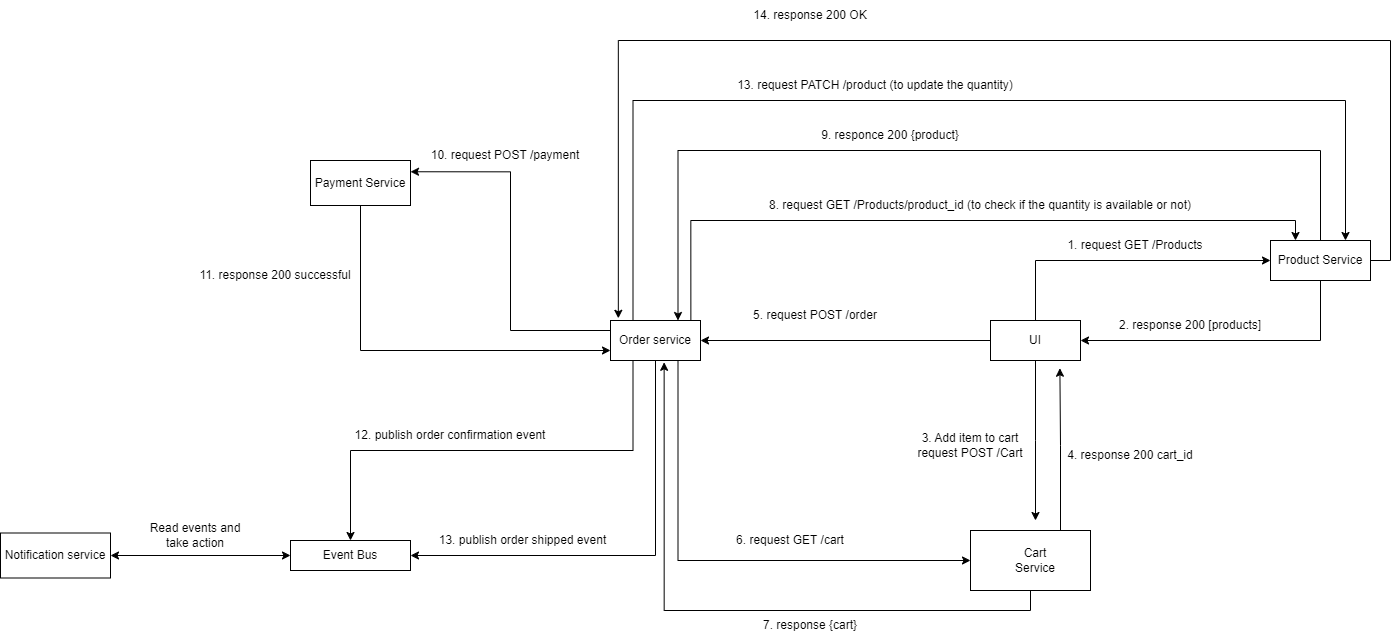

The diagram above was exported from draw.io. Its source (the exported page's mxGraphModel, read from the mxfile embedded in the PNG):
<mxGraphModel dx="2860" dy="1315" grid="1" gridSize="10" guides="1" tooltips="1" connect="1" arrows="1" fold="1" page="1" pageScale="1" pageWidth="400" pageHeight="400" math="0" shadow="0">
  <root>
    <mxCell id="0" />
    <mxCell id="1" parent="0" />
    <mxCell id="uYhUiyVAajLyy036hL6C-9" style="edgeStyle=orthogonalEdgeStyle;rounded=0;orthogonalLoop=1;jettySize=auto;html=1;exitX=0.5;exitY=0;exitDx=0;exitDy=0;entryX=0;entryY=0.5;entryDx=0;entryDy=0;" edge="1" parent="1" source="uYhUiyVAajLyy036hL6C-1" target="uYhUiyVAajLyy036hL6C-2">
      <mxGeometry relative="1" as="geometry" />
    </mxCell>
    <mxCell id="uYhUiyVAajLyy036hL6C-16" style="edgeStyle=orthogonalEdgeStyle;rounded=0;orthogonalLoop=1;jettySize=auto;html=1;exitX=0.5;exitY=1;exitDx=0;exitDy=0;" edge="1" parent="1" source="uYhUiyVAajLyy036hL6C-1">
      <mxGeometry relative="1" as="geometry">
        <mxPoint x="115" y="340" as="targetPoint" />
      </mxGeometry>
    </mxCell>
    <mxCell id="uYhUiyVAajLyy036hL6C-24" style="edgeStyle=orthogonalEdgeStyle;rounded=0;orthogonalLoop=1;jettySize=auto;html=1;exitX=0;exitY=0.5;exitDx=0;exitDy=0;entryX=1;entryY=0.5;entryDx=0;entryDy=0;" edge="1" parent="1" source="uYhUiyVAajLyy036hL6C-1" target="uYhUiyVAajLyy036hL6C-3">
      <mxGeometry relative="1" as="geometry" />
    </mxCell>
    <mxCell id="uYhUiyVAajLyy036hL6C-1" value="UI" style="rounded=0;whiteSpace=wrap;html=1;" vertex="1" parent="1">
      <mxGeometry x="70" y="140" width="90" height="40" as="geometry" />
    </mxCell>
    <mxCell id="uYhUiyVAajLyy036hL6C-13" style="edgeStyle=orthogonalEdgeStyle;rounded=0;orthogonalLoop=1;jettySize=auto;html=1;exitX=0.5;exitY=1;exitDx=0;exitDy=0;entryX=1;entryY=0.5;entryDx=0;entryDy=0;" edge="1" parent="1" source="uYhUiyVAajLyy036hL6C-2" target="uYhUiyVAajLyy036hL6C-1">
      <mxGeometry relative="1" as="geometry" />
    </mxCell>
    <mxCell id="uYhUiyVAajLyy036hL6C-53" style="edgeStyle=orthogonalEdgeStyle;rounded=0;orthogonalLoop=1;jettySize=auto;html=1;exitX=1;exitY=0.5;exitDx=0;exitDy=0;entryX=0.087;entryY=-0.055;entryDx=0;entryDy=0;entryPerimeter=0;" edge="1" parent="1" source="uYhUiyVAajLyy036hL6C-2" target="uYhUiyVAajLyy036hL6C-3">
      <mxGeometry relative="1" as="geometry">
        <Array as="points">
          <mxPoint x="470" y="80" />
          <mxPoint x="470" y="-140" />
          <mxPoint x="-302" y="-140" />
        </Array>
      </mxGeometry>
    </mxCell>
    <mxCell id="uYhUiyVAajLyy036hL6C-54" style="edgeStyle=orthogonalEdgeStyle;rounded=0;orthogonalLoop=1;jettySize=auto;html=1;exitX=0.5;exitY=0;exitDx=0;exitDy=0;entryX=0.75;entryY=0;entryDx=0;entryDy=0;" edge="1" parent="1" source="uYhUiyVAajLyy036hL6C-2" target="uYhUiyVAajLyy036hL6C-3">
      <mxGeometry relative="1" as="geometry">
        <Array as="points">
          <mxPoint x="400" y="-30" />
          <mxPoint x="-242" y="-30" />
        </Array>
      </mxGeometry>
    </mxCell>
    <mxCell id="uYhUiyVAajLyy036hL6C-2" value="Product Service" style="rounded=0;whiteSpace=wrap;html=1;" vertex="1" parent="1">
      <mxGeometry x="350" y="60" width="100" height="40" as="geometry" />
    </mxCell>
    <mxCell id="uYhUiyVAajLyy036hL6C-26" style="edgeStyle=orthogonalEdgeStyle;rounded=0;orthogonalLoop=1;jettySize=auto;html=1;exitX=0.75;exitY=1;exitDx=0;exitDy=0;entryX=0;entryY=0.5;entryDx=0;entryDy=0;" edge="1" parent="1" source="uYhUiyVAajLyy036hL6C-3" target="uYhUiyVAajLyy036hL6C-5">
      <mxGeometry relative="1" as="geometry" />
    </mxCell>
    <mxCell id="uYhUiyVAajLyy036hL6C-30" style="edgeStyle=orthogonalEdgeStyle;rounded=0;orthogonalLoop=1;jettySize=auto;html=1;exitX=0.893;exitY=0.013;exitDx=0;exitDy=0;entryX=0.25;entryY=0;entryDx=0;entryDy=0;exitPerimeter=0;" edge="1" parent="1" source="uYhUiyVAajLyy036hL6C-3" target="uYhUiyVAajLyy036hL6C-2">
      <mxGeometry relative="1" as="geometry" />
    </mxCell>
    <mxCell id="uYhUiyVAajLyy036hL6C-42" style="edgeStyle=orthogonalEdgeStyle;rounded=0;orthogonalLoop=1;jettySize=auto;html=1;exitX=0;exitY=0.25;exitDx=0;exitDy=0;entryX=1;entryY=0.25;entryDx=0;entryDy=0;" edge="1" parent="1" source="uYhUiyVAajLyy036hL6C-3" target="uYhUiyVAajLyy036hL6C-4">
      <mxGeometry relative="1" as="geometry" />
    </mxCell>
    <mxCell id="uYhUiyVAajLyy036hL6C-47" style="edgeStyle=orthogonalEdgeStyle;rounded=0;orthogonalLoop=1;jettySize=auto;html=1;exitX=0.25;exitY=1;exitDx=0;exitDy=0;entryX=0.5;entryY=0;entryDx=0;entryDy=0;" edge="1" parent="1" source="uYhUiyVAajLyy036hL6C-3" target="uYhUiyVAajLyy036hL6C-6">
      <mxGeometry relative="1" as="geometry" />
    </mxCell>
    <mxCell id="uYhUiyVAajLyy036hL6C-51" style="edgeStyle=orthogonalEdgeStyle;rounded=0;orthogonalLoop=1;jettySize=auto;html=1;exitX=0.25;exitY=0;exitDx=0;exitDy=0;entryX=0.75;entryY=0;entryDx=0;entryDy=0;" edge="1" parent="1" source="uYhUiyVAajLyy036hL6C-3" target="uYhUiyVAajLyy036hL6C-2">
      <mxGeometry relative="1" as="geometry">
        <Array as="points">
          <mxPoint x="-287" y="-80" />
          <mxPoint x="425" y="-80" />
        </Array>
      </mxGeometry>
    </mxCell>
    <mxCell id="uYhUiyVAajLyy036hL6C-56" style="edgeStyle=orthogonalEdgeStyle;rounded=0;orthogonalLoop=1;jettySize=auto;html=1;exitX=0.5;exitY=1;exitDx=0;exitDy=0;entryX=1;entryY=0.5;entryDx=0;entryDy=0;" edge="1" parent="1" source="uYhUiyVAajLyy036hL6C-3" target="uYhUiyVAajLyy036hL6C-6">
      <mxGeometry relative="1" as="geometry" />
    </mxCell>
    <mxCell id="uYhUiyVAajLyy036hL6C-3" value="Order service" style="rounded=0;whiteSpace=wrap;html=1;" vertex="1" parent="1">
      <mxGeometry x="-310" y="140" width="90" height="40" as="geometry" />
    </mxCell>
    <mxCell id="uYhUiyVAajLyy036hL6C-43" style="edgeStyle=orthogonalEdgeStyle;rounded=0;orthogonalLoop=1;jettySize=auto;html=1;exitX=0.5;exitY=1;exitDx=0;exitDy=0;entryX=0;entryY=0.75;entryDx=0;entryDy=0;" edge="1" parent="1" source="uYhUiyVAajLyy036hL6C-4" target="uYhUiyVAajLyy036hL6C-3">
      <mxGeometry relative="1" as="geometry" />
    </mxCell>
    <mxCell id="uYhUiyVAajLyy036hL6C-4" value="Payment Service" style="rounded=0;whiteSpace=wrap;html=1;" vertex="1" parent="1">
      <mxGeometry x="-610" y="-20" width="100" height="45" as="geometry" />
    </mxCell>
    <mxCell id="uYhUiyVAajLyy036hL6C-6" value="Event Bus" style="rounded=0;whiteSpace=wrap;html=1;" vertex="1" parent="1">
      <mxGeometry x="-630" y="360" width="120" height="30" as="geometry" />
    </mxCell>
    <mxCell id="uYhUiyVAajLyy036hL6C-10" value="1. request GET /Products" style="text;html=1;strokeColor=none;fillColor=none;align=center;verticalAlign=middle;whiteSpace=wrap;rounded=0;" vertex="1" parent="1">
      <mxGeometry x="130" y="50" width="170" height="30" as="geometry" />
    </mxCell>
    <mxCell id="uYhUiyVAajLyy036hL6C-14" value="2. response 200 [products]" style="text;html=1;strokeColor=none;fillColor=none;align=center;verticalAlign=middle;whiteSpace=wrap;rounded=0;" vertex="1" parent="1">
      <mxGeometry x="190" y="130" width="160" height="30" as="geometry" />
    </mxCell>
    <mxCell id="uYhUiyVAajLyy036hL6C-17" value="" style="group" vertex="1" connectable="0" parent="1">
      <mxGeometry x="50" y="350" width="120" height="60" as="geometry" />
    </mxCell>
    <mxCell id="uYhUiyVAajLyy036hL6C-5" value="" style="rounded=0;whiteSpace=wrap;html=1;" vertex="1" parent="uYhUiyVAajLyy036hL6C-17">
      <mxGeometry width="120" height="60" as="geometry" />
    </mxCell>
    <mxCell id="uYhUiyVAajLyy036hL6C-15" value="Cart Service" style="text;html=1;strokeColor=none;fillColor=none;align=center;verticalAlign=middle;whiteSpace=wrap;rounded=0;" vertex="1" parent="uYhUiyVAajLyy036hL6C-17">
      <mxGeometry x="35" y="15" width="60" height="30" as="geometry" />
    </mxCell>
    <mxCell id="uYhUiyVAajLyy036hL6C-18" value="3. Add item to cart&lt;br&gt;request POST /Cart" style="text;html=1;strokeColor=none;fillColor=none;align=center;verticalAlign=middle;whiteSpace=wrap;rounded=0;" vertex="1" parent="1">
      <mxGeometry x="-10" y="250" width="120" height="30" as="geometry" />
    </mxCell>
    <mxCell id="uYhUiyVAajLyy036hL6C-21" style="edgeStyle=orthogonalEdgeStyle;rounded=0;orthogonalLoop=1;jettySize=auto;html=1;exitX=0.75;exitY=0;exitDx=0;exitDy=0;entryX=0.771;entryY=1.193;entryDx=0;entryDy=0;entryPerimeter=0;" edge="1" parent="1" source="uYhUiyVAajLyy036hL6C-5" target="uYhUiyVAajLyy036hL6C-1">
      <mxGeometry relative="1" as="geometry" />
    </mxCell>
    <mxCell id="uYhUiyVAajLyy036hL6C-22" value="4. response 200 cart_id" style="text;html=1;strokeColor=none;fillColor=none;align=center;verticalAlign=middle;whiteSpace=wrap;rounded=0;" vertex="1" parent="1">
      <mxGeometry x="140" y="260" width="140" height="30" as="geometry" />
    </mxCell>
    <mxCell id="uYhUiyVAajLyy036hL6C-25" value="5. request POST /order" style="text;html=1;strokeColor=none;fillColor=none;align=center;verticalAlign=middle;whiteSpace=wrap;rounded=0;" vertex="1" parent="1">
      <mxGeometry x="-180" y="120" width="150" height="30" as="geometry" />
    </mxCell>
    <mxCell id="uYhUiyVAajLyy036hL6C-27" value="6. request GET /cart" style="text;html=1;strokeColor=none;fillColor=none;align=center;verticalAlign=middle;whiteSpace=wrap;rounded=0;" vertex="1" parent="1">
      <mxGeometry x="-190" y="345" width="120" height="30" as="geometry" />
    </mxCell>
    <mxCell id="uYhUiyVAajLyy036hL6C-28" value="7. response {cart}" style="text;html=1;strokeColor=none;fillColor=none;align=center;verticalAlign=middle;whiteSpace=wrap;rounded=0;" vertex="1" parent="1">
      <mxGeometry x="-170" y="430" width="120" height="30" as="geometry" />
    </mxCell>
    <mxCell id="uYhUiyVAajLyy036hL6C-29" style="edgeStyle=orthogonalEdgeStyle;rounded=0;orthogonalLoop=1;jettySize=auto;html=1;exitX=0.5;exitY=1;exitDx=0;exitDy=0;entryX=0.596;entryY=1.045;entryDx=0;entryDy=0;entryPerimeter=0;" edge="1" parent="1" source="uYhUiyVAajLyy036hL6C-5" target="uYhUiyVAajLyy036hL6C-3">
      <mxGeometry relative="1" as="geometry" />
    </mxCell>
    <mxCell id="uYhUiyVAajLyy036hL6C-32" value="8. request GET /Products/product_id (to check if the quantity is available or not)" style="text;html=1;strokeColor=none;fillColor=none;align=center;verticalAlign=middle;whiteSpace=wrap;rounded=0;" vertex="1" parent="1">
      <mxGeometry x="-180" y="10" width="480" height="30" as="geometry" />
    </mxCell>
    <mxCell id="uYhUiyVAajLyy036hL6C-35" value="9. responce 200 {product}" style="text;html=1;strokeColor=none;fillColor=none;align=center;verticalAlign=middle;whiteSpace=wrap;rounded=0;" vertex="1" parent="1">
      <mxGeometry x="-110" y="-60" width="160" height="30" as="geometry" />
    </mxCell>
    <mxCell id="uYhUiyVAajLyy036hL6C-38" value="10. request POST /payment" style="text;html=1;strokeColor=none;fillColor=none;align=center;verticalAlign=middle;whiteSpace=wrap;rounded=0;" vertex="1" parent="1">
      <mxGeometry x="-500" y="-40" width="170" height="30" as="geometry" />
    </mxCell>
    <mxCell id="uYhUiyVAajLyy036hL6C-44" value="11. response 200 successful" style="text;html=1;strokeColor=none;fillColor=none;align=center;verticalAlign=middle;whiteSpace=wrap;rounded=0;" vertex="1" parent="1">
      <mxGeometry x="-730" y="80" width="170" height="30" as="geometry" />
    </mxCell>
    <mxCell id="uYhUiyVAajLyy036hL6C-46" value="Notification service" style="rounded=0;whiteSpace=wrap;html=1;" vertex="1" parent="1">
      <mxGeometry x="-920" y="352.5" width="110" height="45" as="geometry" />
    </mxCell>
    <mxCell id="uYhUiyVAajLyy036hL6C-48" value="12. publish order confirmation event" style="text;html=1;strokeColor=none;fillColor=none;align=center;verticalAlign=middle;whiteSpace=wrap;rounded=0;" vertex="1" parent="1">
      <mxGeometry x="-580" y="240" width="220" height="30" as="geometry" />
    </mxCell>
    <mxCell id="uYhUiyVAajLyy036hL6C-52" value="13. request PATCH /product (to update the quantity)" style="text;html=1;strokeColor=none;fillColor=none;align=center;verticalAlign=middle;whiteSpace=wrap;rounded=0;" vertex="1" parent="1">
      <mxGeometry x="-210" y="-110" width="330" height="30" as="geometry" />
    </mxCell>
    <mxCell id="uYhUiyVAajLyy036hL6C-55" value="14. response 200 OK" style="text;html=1;strokeColor=none;fillColor=none;align=center;verticalAlign=middle;whiteSpace=wrap;rounded=0;" vertex="1" parent="1">
      <mxGeometry x="-180" y="-180" width="140" height="30" as="geometry" />
    </mxCell>
    <mxCell id="uYhUiyVAajLyy036hL6C-57" value="13. publish order shipped event&lt;br&gt;" style="text;html=1;strokeColor=none;fillColor=none;align=center;verticalAlign=middle;whiteSpace=wrap;rounded=0;" vertex="1" parent="1">
      <mxGeometry x="-485" y="345" width="175" height="30" as="geometry" />
    </mxCell>
    <mxCell id="uYhUiyVAajLyy036hL6C-58" value="" style="endArrow=classic;startArrow=classic;html=1;rounded=0;exitX=1;exitY=0.5;exitDx=0;exitDy=0;entryX=0;entryY=0.5;entryDx=0;entryDy=0;" edge="1" parent="1" source="uYhUiyVAajLyy036hL6C-46" target="uYhUiyVAajLyy036hL6C-6">
      <mxGeometry width="50" height="50" relative="1" as="geometry">
        <mxPoint x="-390" y="300" as="sourcePoint" />
        <mxPoint x="-340" y="250" as="targetPoint" />
      </mxGeometry>
    </mxCell>
    <mxCell id="uYhUiyVAajLyy036hL6C-59" value="Read events and take action" style="text;html=1;strokeColor=none;fillColor=none;align=center;verticalAlign=middle;whiteSpace=wrap;rounded=0;" vertex="1" parent="1">
      <mxGeometry x="-780" y="340" width="110" height="30" as="geometry" />
    </mxCell>
  </root>
</mxGraphModel>